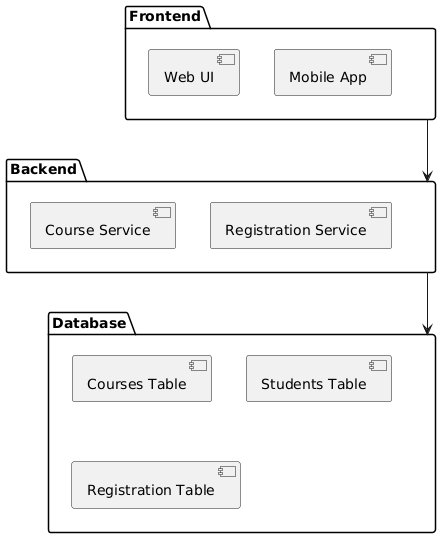

The diagram above was rendered by PlantUML. Its source (embedded in the PNG):
@startuml
[Frontend] --> [Backend]
[Backend] --> [Database]

package "Frontend" {
  [Web UI] 
  [Mobile App]
}

package "Backend" {
  [Course Service] 
  [Registration Service]
}

package "Database" {
  [Courses Table]
  [Students Table]
  [Registration Table]
}
@enduml